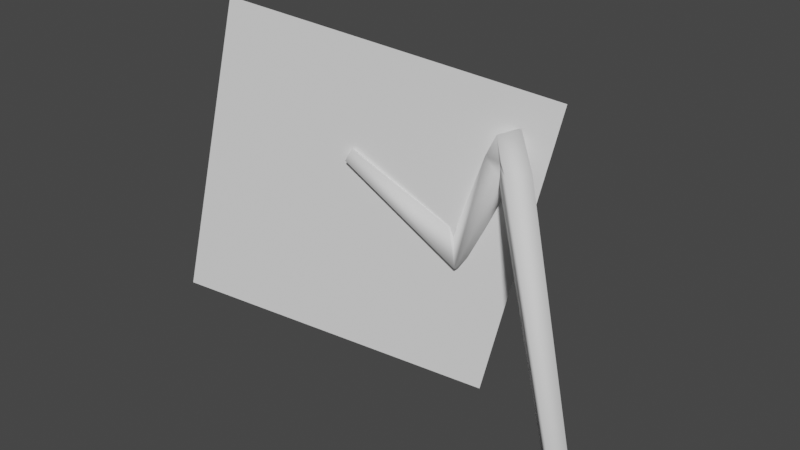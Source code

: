 # Source: wing.blend  (saved by Blender 2.93.21; exported with 4.5.12 LTS)
import bpy
from mathutils import Matrix  # noqa: F401  (used for matrix-valued properties, if any)

bpy.ops.wm.read_factory_settings(use_empty=True)
scene = bpy.context.scene
scene.name = 'Scene'

# ---- collections
col_collection = bpy.data.collections.new('Collection'); scene.collection.children.link(col_collection)

# ---- world
world_world = bpy.data.worlds.new('World'); scene.world = world_world
world_world.use_nodes = True; world_world.node_tree.nodes.clear()
_N = world_world.node_tree.nodes; _L = world_world.node_tree.links
n0 = _N.new('ShaderNodeOutputWorld'); n0.name = 'World Output'; n0.location = (300, 300)
n1 = _N.new('ShaderNodeBackground'); n1.name = 'Background'; n1.location = (10, 300)
n1.inputs[0].default_value = (0.05088, 0.05088, 0.05088, 1.0)
_L.new(n1.outputs[0], n0.inputs[0])
n0.is_active_output = True
world_world.color = (0.05088, 0.05088, 0.05088)
world_world.use_sun_shadow = False
world_world.sun_shadow_jitter_overblur = 0.0

# ---- meshes
me_plane = bpy.data.meshes.new('Plane')
me_plane.from_pydata([(0.4346, 0.01553, 0.126), (0.454, 0.05169, 0.1936), (0.486, -0.01553, 0.2204), (1.023, 0.3978, -0.3587), (1.046, 0.2435, -0.2724), (1.361, 0.2376, 0.2948), (1.391, 0.3818, 0.4634), (1.328, 0.2367, 0.4515), (2.233, -0.5207, -0.9289), (0.4666, -0.05169, 0.1528), (1.055, 0.3569, -0.5291), (0.9579, 0.3684, -0.265), (1.025, 0.2278, -0.2091), (1.18, 0.362, -0.321), (1.067, 0.3967, -0.2387), (1.264, 0.4033, 0.2641), (1.249, 0.2464, 0.3005), (1.088, 0.2037, -0.4606), (1.373, 0.2123, 0.2195), (1.425, 0.3773, 0.2924), (1.39, 0.1957, 0.182), (1.572, 0.2376, 0.2862), (1.47, 0.1223, 0.2862), (2.301, -0.443, -0.9289), (2.357, -0.4925, -0.8567), (2.288, -0.5701, -0.8567)], [], [(17, 4, 12), (4, 14, 3), (4, 17, 16), (15, 19, 13), (19, 5, 18), (5, 19, 20), (25, 8, 23, 24), (17, 9, 0, 10), (10, 0, 1, 11), (12, 11, 1, 2), (17, 12, 2, 9), (4, 3, 11, 12), (10, 11, 3), (13, 10, 3, 14), (17, 10, 13), (16, 15, 14, 4), (13, 14, 15), (18, 17, 13, 19), (7, 6, 15, 16), (16, 17, 18), (0, 9, 2, 1), (15, 6, 19), (5, 7, 16, 18), (21, 6, 7, 22), (19, 6, 21), (22, 7, 5, 20), (23, 8, 20, 19), (23, 19, 21, 24), (24, 21, 22, 25), (25, 22, 20, 8)])
me_plane.polygons.foreach_set('use_smooth', [True] * 30)
me_plane.use_remesh_fix_poles = True
me_plane.use_remesh_preserve_attributes = False
me_plane.update()
me_plane_001 = bpy.data.meshes.new('Plane.001')
me_plane_001.from_pydata([(-1.0, -1.0, 0.0), (1.0, -1.0, 0.0), (-1.0, 1.0, 0.0), (1.0, 1.0, 0.0)], [], [(0, 1, 3, 2)])
_uv = me_plane_001.uv_layers.new(name='UVMap')
_uv.uv.foreach_set('vector', [0.0, 0.0, 1.0, 0.0, 1.0, 1.0, 0.0, 1.0])
me_plane_001.use_remesh_fix_poles = True
me_plane_001.use_remesh_preserve_attributes = False
me_plane_001.update()

# ---- objects
ob_plane = bpy.data.objects.new('Plane', me_plane)
ob_plane_001 = bpy.data.objects.new('Plane.001', me_plane_001)

# ---- transforms, parenting, visibility, modifiers, constraints
ob_plane.location = (0.0, 0.0, 0.0)
ob_plane_001.location = (0.515, 0.02735, -0.1322)
ob_plane_001.rotation_euler = (1.578, 0.2134, 0.3833)

# ---- collection membership
col_collection.objects.link(ob_plane)
col_collection.objects.link(ob_plane_001)

# ---- scene / render settings (as saved in the file)
scene.frame_start = 1; scene.frame_end = 250; scene.frame_set(1)
scene.render.engine = 'BLENDER_EEVEE_NEXT'
scene.cycles.use_denoising = False
scene.cycles.samples = 128
scene.cycles.sampling_pattern = 'TABULATED_SOBOL'
scene.cycles.use_adaptive_sampling = False
scene.cycles.use_light_tree = False
scene.view_settings.view_transform = 'Filmic'
bpy.context.view_layer.update()

# ---- added for rendering (the .blend has no active camera and no usable light): camera, sun
cam_auto = bpy.data.cameras.new('AutoCamera')
cam_auto.lens = 50.0
cam_auto.sensor_width = 36.0
cam_auto.clip_end = 1000.0
ob_auto_camera = bpy.data.objects.new('AutoCamera', cam_auto)
scene.collection.objects.link(ob_auto_camera)
ob_auto_camera.location = (4.51614, -4.41153, 2.77404)
ob_auto_camera.rotation_euler = (1.09748, -7.21219e-08, 0.694738)
scene.camera = ob_auto_camera
light_auto_sun = bpy.data.lights.new('AutoSun', 'SUN')
light_auto_sun.energy = 3.0
light_auto_sun.angle = 0.0523599
ob_auto_sun = bpy.data.objects.new('AutoSun', light_auto_sun)
scene.collection.objects.link(ob_auto_sun)
ob_auto_sun.rotation_euler = (0.872665, 0.174533, 0.523599)
bpy.context.view_layer.update()
